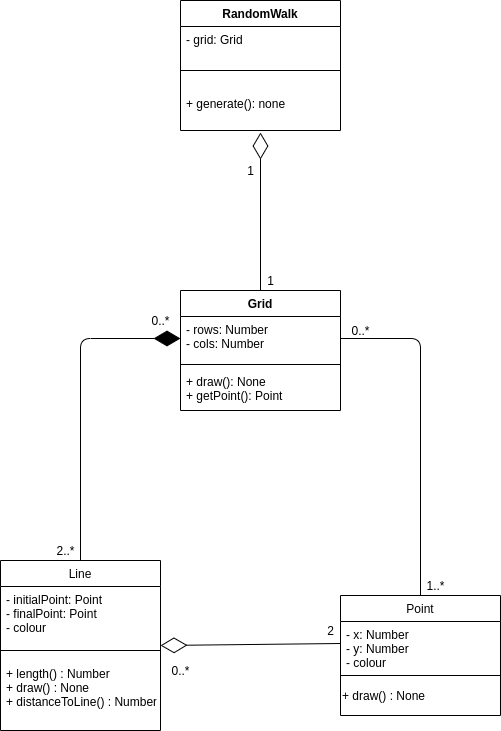

The diagram above was exported from draw.io. Its source (the exported page's mxGraphModel, read from the mxfile embedded in the PNG):
<mxGraphModel dx="1115" dy="727" grid="1" gridSize="10" guides="1" tooltips="1" connect="1" arrows="1" fold="1" page="1" pageScale="1" pageWidth="1169" pageHeight="827" math="0" shadow="0">
  <root>
    <mxCell id="WIyWlLk6GJQsqaUBKTNV-0" />
    <mxCell id="WIyWlLk6GJQsqaUBKTNV-1" parent="WIyWlLk6GJQsqaUBKTNV-0" />
    <mxCell id="Y1kQZtA_NCb5yZbMKnwX-2" value="" style="endArrow=diamondThin;endFill=0;endSize=24;html=1;entryX=1;entryY=0.5;entryDx=0;entryDy=0;exitX=0;exitY=0.5;exitDx=0;exitDy=0;" parent="WIyWlLk6GJQsqaUBKTNV-1" source="zkfFHV4jXpPFQw0GAbJ--14" target="zkfFHV4jXpPFQw0GAbJ--6" edge="1">
      <mxGeometry width="160" relative="1" as="geometry">
        <mxPoint x="520" y="705" as="sourcePoint" />
        <mxPoint x="590" y="850" as="targetPoint" />
      </mxGeometry>
    </mxCell>
    <mxCell id="Y1kQZtA_NCb5yZbMKnwX-7" value="" style="endArrow=diamondThin;endFill=1;endSize=24;html=1;exitX=0.5;exitY=0;exitDx=0;exitDy=0;entryX=0;entryY=0.5;entryDx=0;entryDy=0;" parent="WIyWlLk6GJQsqaUBKTNV-1" source="zkfFHV4jXpPFQw0GAbJ--6" target="Y1kQZtA_NCb5yZbMKnwX-4" edge="1">
      <mxGeometry width="160" relative="1" as="geometry">
        <mxPoint x="120" y="420" as="sourcePoint" />
        <mxPoint x="280" y="420" as="targetPoint" />
        <Array as="points">
          <mxPoint x="280" y="398" />
        </Array>
      </mxGeometry>
    </mxCell>
    <mxCell id="Y1kQZtA_NCb5yZbMKnwX-8" value="" style="html=1;verticalAlign=bottom;endArrow=none;exitX=0.5;exitY=0;exitDx=0;exitDy=0;entryX=1;entryY=0.5;entryDx=0;entryDy=0;endFill=0;" parent="WIyWlLk6GJQsqaUBKTNV-1" source="zkfFHV4jXpPFQw0GAbJ--13" target="Y1kQZtA_NCb5yZbMKnwX-4" edge="1">
      <mxGeometry width="80" relative="1" as="geometry">
        <mxPoint x="780" y="420" as="sourcePoint" />
        <mxPoint x="620" y="410" as="targetPoint" />
        <Array as="points">
          <mxPoint x="620" y="398" />
        </Array>
      </mxGeometry>
    </mxCell>
    <mxCell id="Y1kQZtA_NCb5yZbMKnwX-9" value="1..*" style="text;html=1;align=center;verticalAlign=middle;resizable=0;points=[];autosize=1;" parent="WIyWlLk6GJQsqaUBKTNV-1" vertex="1">
      <mxGeometry x="620" y="635" width="30" height="20" as="geometry" />
    </mxCell>
    <mxCell id="zkfFHV4jXpPFQw0GAbJ--6" value="Line" style="swimlane;fontStyle=0;align=center;verticalAlign=top;childLayout=stackLayout;horizontal=1;startSize=26;horizontalStack=0;resizeParent=1;resizeLast=0;collapsible=1;marginBottom=0;rounded=0;shadow=0;strokeWidth=1;" parent="WIyWlLk6GJQsqaUBKTNV-1" vertex="1">
      <mxGeometry x="200" y="620" width="160" height="170" as="geometry">
        <mxRectangle x="130" y="380" width="160" height="26" as="alternateBounds" />
      </mxGeometry>
    </mxCell>
    <mxCell id="zkfFHV4jXpPFQw0GAbJ--8" value="- initialPoint: Point&#10;- finalPoint: Point&#10;- colour" style="text;align=left;verticalAlign=top;spacingLeft=4;spacingRight=4;overflow=hidden;rotatable=0;points=[[0,0.5],[1,0.5]];portConstraint=eastwest;rounded=0;shadow=0;html=0;" parent="zkfFHV4jXpPFQw0GAbJ--6" vertex="1">
      <mxGeometry y="26" width="160" height="54" as="geometry" />
    </mxCell>
    <mxCell id="zkfFHV4jXpPFQw0GAbJ--9" value="" style="line;html=1;strokeWidth=1;align=left;verticalAlign=middle;spacingTop=-1;spacingLeft=3;spacingRight=3;rotatable=0;labelPosition=right;points=[];portConstraint=eastwest;" parent="zkfFHV4jXpPFQw0GAbJ--6" vertex="1">
      <mxGeometry y="80" width="160" height="20" as="geometry" />
    </mxCell>
    <mxCell id="zkfFHV4jXpPFQw0GAbJ--11" value="+ length() : Number&#10;+ draw() : None&#10;+ distanceToLine() : Number" style="text;align=left;verticalAlign=top;spacingLeft=4;spacingRight=4;overflow=hidden;rotatable=0;points=[[0,0.5],[1,0.5]];portConstraint=eastwest;" parent="zkfFHV4jXpPFQw0GAbJ--6" vertex="1">
      <mxGeometry y="100" width="160" height="50" as="geometry" />
    </mxCell>
    <mxCell id="zkfFHV4jXpPFQw0GAbJ--13" value="Point" style="swimlane;fontStyle=0;align=center;verticalAlign=top;childLayout=stackLayout;horizontal=1;startSize=26;horizontalStack=0;resizeParent=1;resizeLast=0;collapsible=1;marginBottom=0;rounded=0;shadow=0;strokeWidth=1;" parent="WIyWlLk6GJQsqaUBKTNV-1" vertex="1">
      <mxGeometry x="540" y="655" width="160" height="120" as="geometry">
        <mxRectangle x="340" y="380" width="170" height="26" as="alternateBounds" />
      </mxGeometry>
    </mxCell>
    <mxCell id="zkfFHV4jXpPFQw0GAbJ--14" value="- x: Number&#10;- y: Number&#10;- colour" style="text;align=left;verticalAlign=top;spacingLeft=4;spacingRight=4;overflow=hidden;rotatable=0;points=[[0,0.5],[1,0.5]];portConstraint=eastwest;" parent="zkfFHV4jXpPFQw0GAbJ--13" vertex="1">
      <mxGeometry y="26" width="160" height="44" as="geometry" />
    </mxCell>
    <mxCell id="zkfFHV4jXpPFQw0GAbJ--15" value="" style="line;html=1;strokeWidth=1;align=left;verticalAlign=middle;spacingTop=-1;spacingLeft=3;spacingRight=3;rotatable=0;labelPosition=right;points=[];portConstraint=eastwest;" parent="zkfFHV4jXpPFQw0GAbJ--13" vertex="1">
      <mxGeometry y="70" width="160" height="20" as="geometry" />
    </mxCell>
    <mxCell id="Y1kQZtA_NCb5yZbMKnwX-0" value="+ draw() : None" style="text;html=1;align=left;verticalAlign=middle;resizable=0;points=[];autosize=1;" parent="zkfFHV4jXpPFQw0GAbJ--13" vertex="1">
      <mxGeometry y="90" width="160" height="20" as="geometry" />
    </mxCell>
    <mxCell id="Y1kQZtA_NCb5yZbMKnwX-3" value="Grid" style="swimlane;fontStyle=1;align=center;verticalAlign=top;childLayout=stackLayout;horizontal=1;startSize=26;horizontalStack=0;resizeParent=1;resizeParentMax=0;resizeLast=0;collapsible=1;marginBottom=0;" parent="WIyWlLk6GJQsqaUBKTNV-1" vertex="1">
      <mxGeometry x="380" y="350" width="160" height="120" as="geometry" />
    </mxCell>
    <mxCell id="Y1kQZtA_NCb5yZbMKnwX-4" value="- rows: Number&#10;- cols: Number" style="text;strokeColor=none;fillColor=none;align=left;verticalAlign=top;spacingLeft=4;spacingRight=4;overflow=hidden;rotatable=0;points=[[0,0.5],[1,0.5]];portConstraint=eastwest;" parent="Y1kQZtA_NCb5yZbMKnwX-3" vertex="1">
      <mxGeometry y="26" width="160" height="44" as="geometry" />
    </mxCell>
    <mxCell id="Y1kQZtA_NCb5yZbMKnwX-5" value="" style="line;strokeWidth=1;fillColor=none;align=left;verticalAlign=middle;spacingTop=-1;spacingLeft=3;spacingRight=3;rotatable=0;labelPosition=right;points=[];portConstraint=eastwest;" parent="Y1kQZtA_NCb5yZbMKnwX-3" vertex="1">
      <mxGeometry y="70" width="160" height="8" as="geometry" />
    </mxCell>
    <mxCell id="Y1kQZtA_NCb5yZbMKnwX-6" value="+ draw(): None&#10;+ getPoint(): Point" style="text;strokeColor=none;fillColor=none;align=left;verticalAlign=top;spacingLeft=4;spacingRight=4;overflow=hidden;rotatable=0;points=[[0,0.5],[1,0.5]];portConstraint=eastwest;" parent="Y1kQZtA_NCb5yZbMKnwX-3" vertex="1">
      <mxGeometry y="78" width="160" height="42" as="geometry" />
    </mxCell>
    <mxCell id="Y1kQZtA_NCb5yZbMKnwX-10" value="RandomWalk" style="swimlane;fontStyle=1;align=center;verticalAlign=top;childLayout=stackLayout;horizontal=1;startSize=26;horizontalStack=0;resizeParent=1;resizeParentMax=0;resizeLast=0;collapsible=1;marginBottom=0;" parent="WIyWlLk6GJQsqaUBKTNV-1" vertex="1">
      <mxGeometry x="380" y="60" width="160" height="130" as="geometry" />
    </mxCell>
    <mxCell id="Y1kQZtA_NCb5yZbMKnwX-11" value="- grid: Grid" style="text;strokeColor=none;fillColor=none;align=left;verticalAlign=top;spacingLeft=4;spacingRight=4;overflow=hidden;rotatable=0;points=[[0,0.5],[1,0.5]];portConstraint=eastwest;" parent="Y1kQZtA_NCb5yZbMKnwX-10" vertex="1">
      <mxGeometry y="26" width="160" height="24" as="geometry" />
    </mxCell>
    <mxCell id="Y1kQZtA_NCb5yZbMKnwX-12" value="" style="line;strokeWidth=1;fillColor=none;align=left;verticalAlign=middle;spacingTop=-1;spacingLeft=3;spacingRight=3;rotatable=0;labelPosition=right;points=[];portConstraint=eastwest;" parent="Y1kQZtA_NCb5yZbMKnwX-10" vertex="1">
      <mxGeometry y="50" width="160" height="40" as="geometry" />
    </mxCell>
    <mxCell id="Y1kQZtA_NCb5yZbMKnwX-13" value="+ generate(): none" style="text;strokeColor=none;fillColor=none;align=left;verticalAlign=top;spacingLeft=4;spacingRight=4;overflow=hidden;rotatable=0;points=[[0,0.5],[1,0.5]];portConstraint=eastwest;" parent="Y1kQZtA_NCb5yZbMKnwX-10" vertex="1">
      <mxGeometry y="90" width="160" height="40" as="geometry" />
    </mxCell>
    <mxCell id="Y1kQZtA_NCb5yZbMKnwX-14" value="" style="endArrow=diamondThin;endFill=0;endSize=24;html=1;exitX=0.5;exitY=0;exitDx=0;exitDy=0;entryX=0.5;entryY=1.05;entryDx=0;entryDy=0;entryPerimeter=0;" parent="WIyWlLk6GJQsqaUBKTNV-1" source="Y1kQZtA_NCb5yZbMKnwX-3" target="Y1kQZtA_NCb5yZbMKnwX-13" edge="1">
      <mxGeometry width="160" relative="1" as="geometry">
        <mxPoint x="170" y="220" as="sourcePoint" />
        <mxPoint x="330" y="220" as="targetPoint" />
      </mxGeometry>
    </mxCell>
    <mxCell id="0bAhyBxDnhxtxFEvYiyt-0" value="2" style="text;html=1;align=center;verticalAlign=middle;resizable=0;points=[];autosize=1;" vertex="1" parent="WIyWlLk6GJQsqaUBKTNV-1">
      <mxGeometry x="520" y="680" width="20" height="20" as="geometry" />
    </mxCell>
    <mxCell id="0bAhyBxDnhxtxFEvYiyt-2" value="2..*" style="text;html=1;align=center;verticalAlign=middle;resizable=0;points=[];autosize=1;" vertex="1" parent="WIyWlLk6GJQsqaUBKTNV-1">
      <mxGeometry x="250" y="600" width="30" height="20" as="geometry" />
    </mxCell>
    <mxCell id="0bAhyBxDnhxtxFEvYiyt-3" value="1" style="text;html=1;align=center;verticalAlign=middle;resizable=0;points=[];autosize=1;" vertex="1" parent="WIyWlLk6GJQsqaUBKTNV-1">
      <mxGeometry x="460" y="330" width="20" height="20" as="geometry" />
    </mxCell>
    <mxCell id="0bAhyBxDnhxtxFEvYiyt-4" value="0..*" style="text;html=1;align=center;verticalAlign=middle;resizable=0;points=[];autosize=1;" vertex="1" parent="WIyWlLk6GJQsqaUBKTNV-1">
      <mxGeometry x="545" y="380" width="30" height="20" as="geometry" />
    </mxCell>
    <mxCell id="0bAhyBxDnhxtxFEvYiyt-5" value="1" style="text;html=1;align=center;verticalAlign=middle;resizable=0;points=[];autosize=1;" vertex="1" parent="WIyWlLk6GJQsqaUBKTNV-1">
      <mxGeometry x="440" y="220" width="20" height="20" as="geometry" />
    </mxCell>
    <mxCell id="0bAhyBxDnhxtxFEvYiyt-6" value="0..*&lt;br&gt;" style="text;html=1;align=center;verticalAlign=middle;resizable=0;points=[];autosize=1;" vertex="1" parent="WIyWlLk6GJQsqaUBKTNV-1">
      <mxGeometry x="365" y="720" width="30" height="20" as="geometry" />
    </mxCell>
    <mxCell id="0bAhyBxDnhxtxFEvYiyt-7" value="0..*" style="text;html=1;align=center;verticalAlign=middle;resizable=0;points=[];autosize=1;" vertex="1" parent="WIyWlLk6GJQsqaUBKTNV-1">
      <mxGeometry x="345" y="370" width="30" height="20" as="geometry" />
    </mxCell>
  </root>
</mxGraphModel>